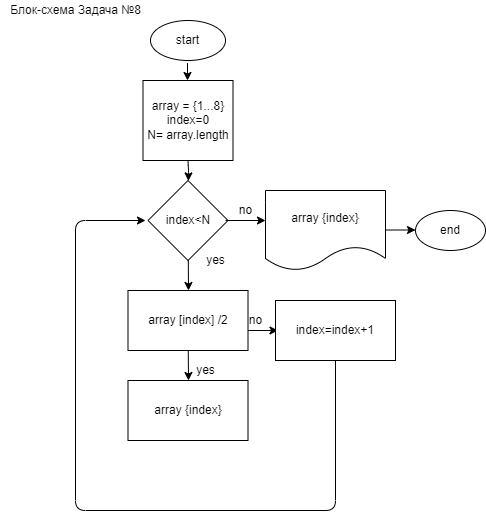

The diagram above was exported from draw.io. Its source (the exported page's mxGraphModel, read from the mxfile embedded in the PNG):
<mxGraphModel dx="1229" dy="357" grid="1" gridSize="10" guides="1" tooltips="1" connect="1" arrows="1" fold="1" page="1" pageScale="1" pageWidth="827" pageHeight="1169" math="0" shadow="0">
  <root>
    <mxCell id="0" />
    <mxCell id="1" parent="0" />
    <mxCell id="2" value="Блок-схема Задача №8" style="text;html=1;align=center;verticalAlign=middle;resizable=0;points=[];autosize=1;strokeColor=none;fillColor=none;" vertex="1" parent="1">
      <mxGeometry x="-55" y="10" width="150" height="20" as="geometry" />
    </mxCell>
    <mxCell id="3" value="start" style="ellipse;whiteSpace=wrap;html=1;" vertex="1" parent="1">
      <mxGeometry x="95" y="30" width="75" height="40" as="geometry" />
    </mxCell>
    <mxCell id="4" value="" style="endArrow=classic;html=1;" edge="1" parent="1">
      <mxGeometry width="50" height="50" relative="1" as="geometry">
        <mxPoint x="132" y="80" as="sourcePoint" />
        <mxPoint x="132" y="90" as="targetPoint" />
        <Array as="points">
          <mxPoint x="132" y="70" />
          <mxPoint x="132" y="90" />
        </Array>
      </mxGeometry>
    </mxCell>
    <mxCell id="6" style="edgeStyle=none;html=1;exitX=0.5;exitY=1;exitDx=0;exitDy=0;" edge="1" parent="1" source="5" target="7">
      <mxGeometry relative="1" as="geometry">
        <mxPoint x="133" y="190" as="targetPoint" />
        <Array as="points">
          <mxPoint x="133" y="180" />
        </Array>
      </mxGeometry>
    </mxCell>
    <mxCell id="5" value="array = {1...8}&lt;br&gt;index=0&lt;br&gt;N= array.length&lt;br&gt;" style="rounded=0;whiteSpace=wrap;html=1;" vertex="1" parent="1">
      <mxGeometry x="87.5" y="90" width="90" height="80" as="geometry" />
    </mxCell>
    <mxCell id="9" value="" style="edgeStyle=none;html=1;" edge="1" parent="1" source="7">
      <mxGeometry relative="1" as="geometry">
        <mxPoint x="133" y="300" as="targetPoint" />
      </mxGeometry>
    </mxCell>
    <mxCell id="7" value="index&amp;lt;N" style="rhombus;whiteSpace=wrap;html=1;" vertex="1" parent="1">
      <mxGeometry x="92.5" y="190" width="80" height="80" as="geometry" />
    </mxCell>
    <mxCell id="11" value="" style="edgeStyle=none;html=1;" edge="1" parent="1" source="8">
      <mxGeometry relative="1" as="geometry">
        <mxPoint x="133" y="390" as="targetPoint" />
      </mxGeometry>
    </mxCell>
    <mxCell id="8" value="array [index] /2" style="whiteSpace=wrap;html=1;" vertex="1" parent="1">
      <mxGeometry x="72.5" y="300" width="120" height="60" as="geometry" />
    </mxCell>
    <mxCell id="10" value="array {index}" style="whiteSpace=wrap;html=1;" vertex="1" parent="1">
      <mxGeometry x="72.5" y="390" width="120" height="60" as="geometry" />
    </mxCell>
    <mxCell id="15" value="yes" style="text;html=1;align=center;verticalAlign=middle;resizable=0;points=[];autosize=1;strokeColor=none;fillColor=none;" vertex="1" parent="1">
      <mxGeometry x="135" y="370" width="30" height="20" as="geometry" />
    </mxCell>
    <mxCell id="16" value="yes" style="text;html=1;align=center;verticalAlign=middle;resizable=0;points=[];autosize=1;strokeColor=none;fillColor=none;" vertex="1" parent="1">
      <mxGeometry x="145" y="260" width="30" height="20" as="geometry" />
    </mxCell>
    <mxCell id="17" value="" style="endArrow=classic;html=1;exitX=0.969;exitY=0.5;exitDx=0;exitDy=0;exitPerimeter=0;" edge="1" parent="1" source="7">
      <mxGeometry width="50" height="50" relative="1" as="geometry">
        <mxPoint x="180" y="230" as="sourcePoint" />
        <mxPoint x="210" y="230" as="targetPoint" />
      </mxGeometry>
    </mxCell>
    <mxCell id="18" value="array {index}" style="shape=document;whiteSpace=wrap;html=1;boundedLbl=1;" vertex="1" parent="1">
      <mxGeometry x="210" y="200" width="120" height="80" as="geometry" />
    </mxCell>
    <mxCell id="19" value="no" style="text;html=1;align=center;verticalAlign=middle;resizable=0;points=[];autosize=1;strokeColor=none;fillColor=none;" vertex="1" parent="1">
      <mxGeometry x="175" y="210" width="30" height="20" as="geometry" />
    </mxCell>
    <mxCell id="20" value="" style="endArrow=classic;html=1;" edge="1" parent="1">
      <mxGeometry width="50" height="50" relative="1" as="geometry">
        <mxPoint x="330" y="239.5" as="sourcePoint" />
        <mxPoint x="360" y="239.5" as="targetPoint" />
      </mxGeometry>
    </mxCell>
    <mxCell id="21" value="end" style="ellipse;whiteSpace=wrap;html=1;" vertex="1" parent="1">
      <mxGeometry x="360" y="220" width="70" height="40" as="geometry" />
    </mxCell>
    <mxCell id="22" value="no" style="text;html=1;align=center;verticalAlign=middle;resizable=0;points=[];autosize=1;strokeColor=none;fillColor=none;" vertex="1" parent="1">
      <mxGeometry x="185" y="320" width="30" height="20" as="geometry" />
    </mxCell>
    <mxCell id="23" value="" style="endArrow=classic;html=1;" edge="1" parent="1">
      <mxGeometry width="50" height="50" relative="1" as="geometry">
        <mxPoint x="192.5" y="340" as="sourcePoint" />
        <mxPoint x="222.5" y="340" as="targetPoint" />
      </mxGeometry>
    </mxCell>
    <mxCell id="25" style="edgeStyle=none;html=1;" edge="1" parent="1" source="24">
      <mxGeometry relative="1" as="geometry">
        <mxPoint x="90" y="230" as="targetPoint" />
        <Array as="points">
          <mxPoint x="280" y="520" />
          <mxPoint x="20" y="520" />
          <mxPoint x="20" y="230" />
        </Array>
      </mxGeometry>
    </mxCell>
    <mxCell id="24" value="index=index+1" style="rounded=0;whiteSpace=wrap;html=1;" vertex="1" parent="1">
      <mxGeometry x="220" y="310" width="120" height="60" as="geometry" />
    </mxCell>
  </root>
</mxGraphModel>